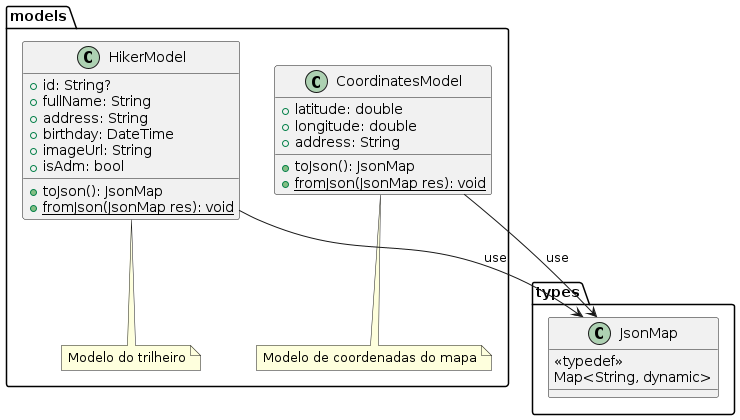

The diagram above was rendered by PlantUML. Its source (embedded in the PNG):
@startuml pe_na_pedra_class_diagram_1
package types {
  class JsonMap {
    <<typedef>>
    Map<String, dynamic>
  }
}

package models {
  note "Modelo do trilheiro" as N1
  note "Modelo de coordenadas do mapa" as N2

  class HikerModel {
    + id: String?
    + fullName: String
    + address: String
    + birthday: DateTime
    + imageUrl: String
    + isAdm: bool
    + toJson(): JsonMap
    + {static} fromJson(JsonMap res): void
  }

  class CoordinatesModel {
    + latitude: double
    + longitude: double
    + address: String
    + toJson(): JsonMap
    + {static} fromJson(JsonMap res): void
  }

  HikerModel .. N1
  CoordinatesModel .. N2

  HikerModel --> JsonMap : use
  CoordinatesModel --> JsonMap : use
}
@enduml